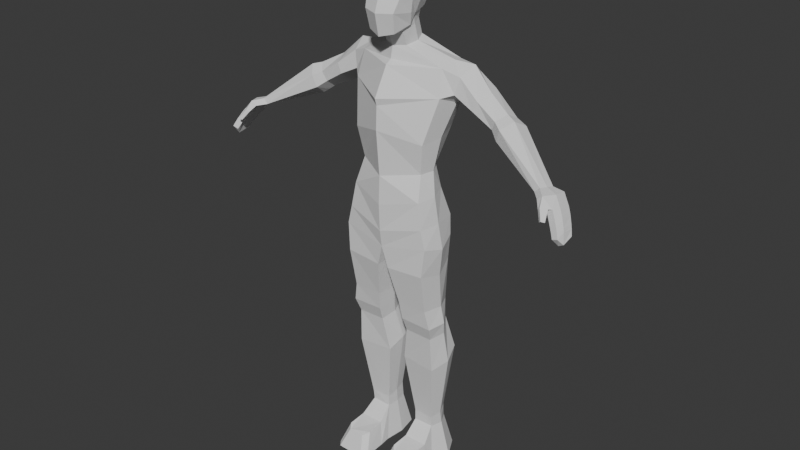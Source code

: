 # Source: base_model_9.blend  (saved by Blender 4.1.24; exported with 4.5.12 LTS)
import bpy
from mathutils import Matrix  # noqa: F401  (used for matrix-valued properties, if any)

bpy.ops.wm.read_factory_settings(use_empty=True)
scene = bpy.context.scene
scene.name = 'Scene'

# ---- collections
col_collection = bpy.data.collections.new('Collection'); scene.collection.children.link(col_collection)
col_image = bpy.data.collections.new('Image'); scene.collection.children.link(col_image)

# ---- world
world_world = bpy.data.worlds.new('World'); scene.world = world_world
world_world.use_nodes = True; world_world.node_tree.nodes.clear()
_N = world_world.node_tree.nodes; _L = world_world.node_tree.links
n0 = _N.new('ShaderNodeOutputWorld'); n0.name = 'World Output'; n0.location = (300, 300)
n1 = _N.new('ShaderNodeBackground'); n1.name = 'Background'; n1.location = (10, 300)
n1.inputs[0].default_value = (0.05088, 0.05088, 0.05088, 1.0)
_L.new(n1.outputs[0], n0.inputs[0])
n0.is_active_output = True
world_world.color = (0.05088, 0.05088, 0.05088)
world_world.use_sun_shadow = False
world_world.sun_shadow_jitter_overblur = 0.0

# ---- meshes
me_cube_002 = bpy.data.meshes.new('Cube.002')
me_cube_002.from_pydata([(0.201, -0.4018, -0.998), (0.2586, -0.3466, -0.2627), (0.22, 0.1713, -0.7412), (0.22, 0.2308, -0.2873), (0.0, 0.2893, -0.8267), (0.0, 0.3013, -0.2306), (0.0, -0.5384, -0.7365), (0.2284, -0.4545, -0.722), (0.0, -0.4709, -1.051), (0.0, -0.4208, -0.1897), (0.2952, -0.1812, -0.7513), (0.2444, -0.1306, -0.9232), (0.2586, -0.05328, -0.7829), (0.272, 0.01288, -0.227), (0.284, -0.1539, -0.2241), (0.0, -0.1397, -0.1001), (2.794e-09, 0.0256, -0.1081), (0.2702, 0.2307, -0.4005), (0.2648, 0.2148, -0.5859), (0.2685, -0.3731, -0.5361), (0.2692, -0.4131, -0.4511), (0.0, 0.3585, -0.4148), (0.0, 0.3624, -0.6111), (0.0, -0.4753, -0.5587), (0.0, -0.5374, -0.4754), (0.3338, -0.1778, -0.4229), (0.3232, -0.1895, -0.5766), (0.3243, -0.02782, -0.5976), (0.335, -0.01448, -0.4456), (0.0, -0.4966, -3.396), (0.0, -0.3258, -1.457), (0.0, 0.3954, -3.414), (0.0, 0.4182, -1.359), (0.5546, -0.3338, -3.278), (0.6519, 0.002513, -1.456), (0.5302, 0.1903, -3.218), (0.6161, 0.4549, -1.437), (0.0, -0.4779, -2.973), (0.0, -0.5357, -2.305), (0.0, -0.5531, -1.859), (0.0, 0.6095, -1.735), (0.0, 0.633, -2.221), (0.0, 0.3891, -2.871), (0.6936, 0.5229, -1.769), (0.5653, 0.3476, -2.354), (0.4699, 0.1439, -2.872), (0.7003, -0.09784, -1.827), (0.564, -0.2761, -2.459), (0.4944, -0.2082, -2.911), (0.0, -0.4423, -4.056), (0.0, 0.3815, -4.098), (0.6889, -0.3577, -3.933), (0.6588, 0.2556, -3.925), (0.0, -0.4803, -3.8), (0.6182, -0.3621, -3.654), (0.5901, 0.3358, -3.665), (0.0, 0.5122, -3.85), (0.2121, -0.2494, -5.236), (0.6935, -0.2415, -5.255), (0.6497, -0.3831, -4.358), (0.6338, -0.2754, -4.965), (0.5458, 0.3214, -5.019), (0.6138, 0.2751, -4.312), (0.05321, 0.3594, -4.336), (0.22, 0.3067, -5.019), (0.1843, -0.2949, -4.948), (0.08558, -0.4212, -4.377), (0.229, -0.1695, -5.455), (0.264, 0.3097, -5.317), (0.6517, -0.166, -5.466), (0.5698, 0.3036, -5.314), (0.1394, -0.1102, -5.984), (0.1685, 0.4615, -5.803), (0.6734, -0.1446, -6.006), (0.6708, 0.406, -5.833), (0.2645, 0.004554, -7.129), (0.281, 0.376, -7.129), (0.5637, 0.0131, -7.131), (0.525, 0.3714, -7.131), (0.0, -0.05575, -3.412), (0.1607, 0.2067, -1.133), (0.6297, -0.07179, -3.248), (0.6878, 0.2333, -1.386), (0.5688, -0.03218, -2.891), (0.6386, 0.03683, -2.41), (0.7509, 0.212, -1.946), (0.0, -0.04438, -2.922), (0.0, 0.02291, -2.314), (0.0, 0.01052, -1.792), (0.0, -0.0304, -4.077), (0.7625, -0.05546, -4.008), (0.6922, -0.06273, -3.639), (0.0, 0.01505, -3.813), (0.1678, 0.02751, -5.204), (0.7524, 0.03068, -5.239), (0.03678, -0.03196, -4.353), (0.1347, 0.006732, -4.943), (0.7087, -0.03839, -4.437), (0.6919, 0.02927, -4.979), (0.1891, 0.07152, -5.406), (0.7201, 0.07142, -5.434), (0.1216, 0.1757, -5.889), (0.7636, 0.1307, -5.931), (0.2447, 0.1903, -7.129), (0.6188, 0.1922, -7.131), (0.8907, 0.07689, -1.543), (0.9153, 0.4713, -1.543), (0.8439, 0.5291, -1.805), (0.834, 0.03588, -1.781), (0.9572, 0.3105, -1.414), (0.8091, 0.2455, -1.899), (2.39, -0.2748, -2.507), (2.438, -0.0505, -2.552), (2.385, -0.05169, -2.632), (2.316, -0.2776, -2.576), (2.427, -0.1677, -2.522), (2.372, -0.1715, -2.596), (1.485, 0.02408, -1.975), (1.592, 0.1554, -1.89), (1.545, 0.3585, -2.144), (1.437, 0.2272, -2.229), (1.422, 0.05558, -2.109), (1.622, 0.3226, -1.975), (1.609, -0.05251, -2.033), (1.721, 0.3268, -2.243), (1.789, 0.2849, -2.032), (1.733, 0.09789, -1.932), (1.594, 0.1705, -2.347), (1.548, -0.02402, -2.208), (1.259, 0.2542, -1.706), (1.116, 0.2682, -2.072), (1.121, 0.02776, -1.924), (1.194, 0.04015, -1.785), (1.092, 0.4908, -1.931), (1.191, 0.4508, -1.71), (0.1701, -0.1154, -1.213), (0.0, -0.1941, -1.23), (0.2145, 0.06318, -1.18), (0.0, 0.2607, -1.118), (0.0, -0.5229, -1.961), (0.0, -0.2342, -1.402), (0.1677, 0.1257, -0.8897), (0.1788, -0.2108, -1.003), (0.0, -0.2891, -1.039), (0.2215, -0.0179, -0.9362), (0.0, 0.2253, -0.8952), (0.2091, 0.1097, -0.78), (0.0, 0.251, -0.8665), (0.0, -0.3767, -1.052), (0.178, -0.33, -1.004), (0.2113, -0.128, -0.94), (0.239, -0.06488, -0.8124), (0.184, -0.1162, -7.665), (0.2113, 0.4955, -7.665), (0.6767, -0.1022, -7.665), (0.6132, 0.4879, -7.665), (0.1515, 0.1896, -7.665), (0.7677, 0.1929, -7.666), (0.2409, -0.478, -7.355), (0.3129, -0.5775, -7.395), (0.2218, -0.7275, -7.668), (0.1503, -0.6441, -7.663), (0.5591, -0.5696, -7.395), (0.6234, -0.4768, -7.36), (0.7108, -0.6352, -7.663), (0.647, -0.714, -7.668), (0.6937, -0.2804, -7.664), (0.6122, -0.2045, -7.33), (0.2518, -0.2099, -7.328), (0.1672, -0.292, -7.664), (0.2616, 0.00675, -6.959), (0.5668, -0.006735, -6.961), (0.554, 0.3188, -6.883), (0.2751, 0.3446, -6.878), (0.2476, 0.1757, -6.917), (0.618, 0.156, -6.926), (2.51, -0.4023, -2.536), (2.582, -0.01629, -2.592), (2.519, -0.01985, -2.66), (2.432, -0.3951, -2.598), (2.591, -0.2167, -2.558), (2.525, -0.2227, -2.635), (2.653, -0.3848, -2.676), (2.687, -0.06457, -2.733), (2.614, -0.06682, -2.789), (2.567, -0.3757, -2.725), (2.704, -0.2774, -2.703), (2.625, -0.2822, -2.766), (2.657, -0.5413, -2.79), (2.621, -0.5131, -2.822), (2.573, -0.4054, -2.705), (2.616, -0.4226, -2.671), (2.503, -0.4715, -2.688), (2.541, -0.4938, -2.65), (2.828, -0.5088, -2.976), (2.861, -0.238, -3.025), (2.786, -0.2385, -3.063), (2.743, -0.4986, -3.005), (2.87, -0.4308, -3.065), (2.797, -0.4291, -3.102), (2.744, -0.1119, -2.807), (2.816, -0.184, -2.928), (2.82, -0.3682, -2.904), (2.707, -0.4188, -2.753), (2.756, -0.3142, -2.778), (2.78, -0.4702, -2.877), (2.58, -0.5499, -2.808), (2.617, -0.5781, -2.776), (1.663, 0.1266, -1.911), (1.516, 0.1989, -2.288), (1.633, 0.3427, -2.194), (1.706, 0.3037, -2.003), (2.768, -0.4611, -2.854), (2.792, -0.4793, -2.9), (2.805, -0.1712, -2.906), (2.828, -0.1968, -2.951), (2.752, -0.199, -2.996), (2.727, -0.1727, -2.952), (2.68, -0.4511, -2.892), (2.706, -0.4699, -2.936), (2.829, -0.3777, -2.928), (2.81, -0.3586, -2.881), (2.727, -0.3625, -2.934), (2.748, -0.3816, -2.98), (2.695, -0.4107, -2.734), (2.72, -0.4268, -2.772), (2.731, -0.1007, -2.789), (2.756, -0.123, -2.825), (2.677, -0.123, -2.873), (2.652, -0.09979, -2.838), (2.603, -0.3986, -2.774), (2.628, -0.4154, -2.811), (2.767, -0.3229, -2.797), (2.744, -0.3055, -2.759), (2.66, -0.3077, -2.814), (2.683, -0.3258, -2.851)], [(167, 168)], [(12, 27, 26, 10), (21, 5, 3, 17), (7, 19, 23, 6), (14, 15, 9, 1), (2, 18, 27, 12), (4, 2, 146, 147), (14, 25, 28, 13), (10, 26, 19, 7), (3, 5, 16, 13), (25, 14, 1, 20), (20, 1, 9, 24), (10, 11, 12), (0, 8, 148, 149), (13, 16, 15, 14), (2, 12, 151, 146), (18, 22, 21, 17), (20, 24, 23, 19), (26, 27, 28, 25), (17, 28, 27, 18), (25, 20, 19, 26), (17, 3, 13, 28), (11, 10, 7, 0), (0, 7, 6, 8), (4, 22, 18, 2), (82, 137, 135, 34), (40, 32, 36, 43), (43, 36, 106, 107), (46, 34, 30, 39), (54, 53, 49, 51), (80, 36, 32, 138), (33, 48, 37, 29), (48, 47, 38, 37), (47, 46, 139, 38), (81, 83, 48, 33), (83, 84, 47, 48), (84, 85, 46, 47), (31, 42, 45, 35), (42, 41, 44, 45), (41, 40, 43, 44), (79, 86, 42, 31), (86, 87, 41, 42), (87, 88, 40, 41), (98, 60, 58, 94), (56, 55, 52, 50), (92, 56, 50, 89), (91, 54, 51, 90), (81, 33, 54, 91), (79, 31, 56, 92), (31, 35, 55, 56), (33, 29, 53, 54), (94, 58, 69, 100), (96, 64, 93), (60, 65, 57, 58), (61, 94, 70), (50, 52, 62, 63), (63, 62, 61, 64), (51, 49, 66, 59), (59, 66, 65, 60), (89, 50, 63, 95), (95, 63, 64, 96), (90, 51, 59, 97), (97, 59, 60, 98), (100, 69, 73, 102), (93, 68, 99), (58, 57, 67, 69), (171, 170, 75, 77), (99, 68, 72, 101), (69, 67, 71, 73), (68, 70, 74, 72), (75, 103, 156, 152), (173, 172, 78, 76), (175, 171, 77, 104), (174, 173, 76, 103), (170, 174, 103, 75), (172, 175, 104, 78), (78, 104, 157, 155), (67, 99, 101, 71), (57, 93, 99, 67), (70, 100, 102, 74), (62, 97, 98, 61), (52, 90, 97, 62), (66, 95, 96, 65), (49, 89, 95, 66), (65, 96, 93, 57), (68, 93, 64), (29, 79, 92, 53), (35, 81, 91, 55), (55, 91, 90, 52), (53, 92, 89, 49), (61, 98, 94), (38, 139, 39, 88, 87), (37, 38, 87, 86), (29, 37, 86, 79), (44, 43, 85, 84), (45, 44, 84, 83), (35, 45, 83, 81), (135, 137, 144, 142), (85, 43, 107, 110), (34, 135, 136, 140), (127, 124, 113, 116), (126, 123, 111, 115), (46, 85, 110, 108), (34, 46, 108, 105), (82, 34, 105, 109), (36, 82, 109, 106), (114, 116, 181, 179), (116, 113, 178, 181), (128, 127, 116, 114), (124, 125, 112, 113), (125, 126, 115, 112), (123, 128, 114, 111), (132, 131, 121, 117), (134, 129, 118, 122), (133, 134, 122, 119), (131, 130, 120, 121), (129, 132, 117, 118), (130, 133, 119, 120), (211, 208, 126, 125), (210, 211, 125, 124), (209, 128, 121), (209, 210, 124, 127), (110, 107, 133, 130), (109, 105, 132, 129), (108, 110, 130, 131), (107, 106, 134, 133), (106, 109, 129, 134), (105, 108, 131, 132), (36, 80, 137, 82), (139, 46, 39), (142, 149, 148, 143), (140, 30, 34), (137, 80, 141, 144), (80, 138, 145, 141), (136, 135, 142, 143), (12, 11, 150, 151), (11, 0, 149, 150), (149, 142, 150), (144, 151, 150, 142), (141, 146, 151, 144), (145, 147, 146, 141), (156, 157, 154, 152), (153, 155, 157, 156), (103, 76, 153, 156), (76, 78, 155, 153), (104, 77, 154, 157), (168, 169, 161, 158), (152, 154, 166, 164, 165, 160, 161, 169), (77, 75, 168, 158, 159, 162, 163, 167), (160, 159, 158, 161), (162, 159, 160, 165), (164, 163, 162, 165), (166, 167, 163, 164), (154, 77, 167, 166), (75, 152, 169, 168), (74, 102, 175, 172), (71, 101, 174, 170), (101, 72, 173, 174), (102, 73, 171, 175), (72, 74, 172, 173), (73, 71, 170, 171), (177, 180, 186, 183), (178, 177, 183, 184), (113, 112, 177, 178), (112, 115, 180, 177), (111, 114, 179, 176), (115, 111, 176, 180), (216, 215, 195, 196), (193, 192, 206, 207), (176, 179, 192, 193), (180, 176, 182, 186), (181, 178, 184, 187), (179, 181, 187, 185), (185, 187, 234, 230), (232, 225, 212, 221), (183, 186, 233, 226), (220, 213, 194, 198), (199, 198, 194, 197), (196, 195, 198, 199), (217, 222, 235, 228), (222, 218, 231, 235), (227, 232, 221, 214), (187, 184, 229, 234), (213, 219, 197, 194), (215, 220, 198, 195), (214, 217, 228, 227), (219, 223, 199, 197), (184, 183, 226, 229), (223, 216, 196, 199), (225, 231, 218, 212), (182, 176, 193, 191), (185, 182, 191, 190), (179, 185, 190, 192), (207, 206, 189, 188), (192, 190, 189, 206), (190, 191, 188, 189), (191, 193, 207, 188), (120, 119, 210, 209), (118, 117, 208), (121, 120, 209), (119, 122, 211, 210), (122, 118, 208, 211), (208, 117, 123), (123, 126, 208), (117, 121, 128, 123), (128, 209, 127), (205, 202, 221, 212), (201, 217, 214), (201, 216, 217), (219, 205, 218), (202, 201, 214, 221), (223, 219, 218, 222), (182, 185, 230, 224), (220, 215, 201, 202), (219, 213, 205), (215, 216, 201), (213, 220, 202, 205), (216, 223, 222, 217), (218, 205, 212), (204, 203, 225, 232), (229, 200, 228), (203, 230, 231), (200, 204, 232, 227), (230, 234, 235, 231), (186, 182, 224, 233), (226, 233, 204, 200), (224, 230, 203), (229, 226, 200), (233, 224, 203, 204), (234, 229, 228, 235), (231, 225, 203), (70, 94, 100), (228, 200, 227), (61, 70, 68, 64)])
_uv = me_cube_002.uv_layers.new(name='UVMap')
_uv.uv.foreach_set('vector', [0.375, 0.5931, 0.4714, 0.595, 0.4761, 0.66, 0.4256, 0.6643, 0.5221, 0.375, 0.625, 0.375, 0.625, 0.5, 0.5269, 0.5, 0.4285, 0.75, 0.482, 0.75, 0.4845, 0.875, 0.4297, 0.875, 0.625, 0.6561, 0.75, 0.6498, 0.75, 0.75, 0.625, 0.75, 0.375, 0.5, 0.4625, 0.5, 0.4714, 0.595, 0.375, 0.5931, 0.375, 0.375, 0.375, 0.5, 0.375, 0.5, 0.375, 0.375, 0.625, 0.6561, 0.5264, 0.6576, 0.5247, 0.5947, 0.625, 0.591, 0.4256, 0.6643, 0.4761, 0.66, 0.482, 0.75, 0.4285, 0.75, 0.625, 0.5, 0.75, 0.5, 0.75, 0.597, 0.625, 0.591, 0.5264, 0.6576, 0.625, 0.6561, 0.625, 0.75, 0.5344, 0.75, 0.5344, 0.75, 0.625, 0.75, 0.625, 0.875, 0.5246, 0.875, 0.4256, 0.6643, 0.375, 0.6686, 0.375, 0.5931, 0.375, 0.75, 0.375, 0.875, 0.375, 0.875, 0.375, 0.75, 0.625, 0.591, 0.75, 0.597, 0.75, 0.6498, 0.625, 0.6561, 0.375, 0.5, 0.375, 0.5931, 0.375, 0.5931, 0.375, 0.5, 0.4625, 0.5, 0.4737, 0.375, 0.5221, 0.375, 0.5269, 0.5, 0.5344, 0.75, 0.5246, 0.875, 0.4845, 0.875, 0.482, 0.75, 0.4761, 0.66, 0.4714, 0.595, 0.5247, 0.5947, 0.5264, 0.6576, 0.5269, 0.5, 0.5247, 0.5947, 0.4714, 0.595, 0.4625, 0.5, 0.5264, 0.6576, 0.5344, 0.75, 0.482, 0.75, 0.4761, 0.66, 0.5269, 0.5, 0.625, 0.5, 0.625, 0.591, 0.5247, 0.5947, 0.375, 0.6686, 0.4256, 0.6643, 0.4285, 0.75, 0.375, 0.75, 0.375, 0.75, 0.4285, 0.75, 0.4297, 0.875, 0.375, 0.875, 0.375, 0.375, 0.4737, 0.375, 0.4625, 0.5, 0.375, 0.5, 0.625, 0.625, 0.7952, 0.625, 0.831, 0.655, 0.625, 0.75, 0.5625, 0.25, 0.625, 0.25, 0.625, 0.5, 0.5625, 0.5, 0.5625, 0.5, 0.625, 0.5, 0.625, 0.5, 0.5625, 0.5, 0.5625, 0.75, 0.625, 0.75, 0.625, 1.0, 0.5625, 1.0, 0.375, 0.75, 0.375, 1.0, 0.375, 1.0, 0.375, 0.75, 0.8322, 0.583, 0.625, 0.5, 0.875, 0.5, 0.875, 0.5345, 0.375, 0.75, 0.4375, 0.75, 0.4375, 1.0, 0.375, 1.0, 0.4375, 0.75, 0.5, 0.75, 0.5, 1.0, 0.4375, 1.0, 0.5, 0.75, 0.5625, 0.75, 0.5448, 1.0, 0.5, 1.0, 0.375, 0.625, 0.4375, 0.625, 0.4375, 0.75, 0.375, 0.75, 0.4375, 0.625, 0.5, 0.625, 0.5, 0.75, 0.4375, 0.75, 0.5, 0.625, 0.5625, 0.625, 0.5625, 0.75, 0.5, 0.75, 0.375, 0.25, 0.4375, 0.25, 0.4375, 0.5, 0.375, 0.5, 0.4375, 0.25, 0.5, 0.25, 0.5, 0.5, 0.4375, 0.5, 0.5, 0.25, 0.5625, 0.25, 0.5625, 0.5, 0.5, 0.5, 0.375, 0.125, 0.4375, 0.125, 0.4375, 0.25, 0.375, 0.25, 0.4375, 0.125, 0.5, 0.125, 0.5, 0.25, 0.4375, 0.25, 0.5, 0.125, 0.5625, 0.125, 0.5625, 0.25, 0.5, 0.25, 0.375, 0.625, 0.375, 0.75, 0.375, 0.75, 0.375, 0.625, 0.375, 0.25, 0.375, 0.5, 0.375, 0.5, 0.375, 0.25, 0.375, 0.125, 0.375, 0.25, 0.375, 0.25, 0.375, 0.125, 0.375, 0.625, 0.375, 0.75, 0.375, 0.75, 0.375, 0.625, 0.375, 0.625, 0.375, 0.75, 0.375, 0.75, 0.375, 0.625, 0.375, 0.125, 0.375, 0.25, 0.375, 0.25, 0.375, 0.125, 0.375, 0.25, 0.375, 0.5, 0.375, 0.5, 0.375, 0.25, 0.375, 0.75, 0.375, 1.0, 0.375, 1.0, 0.375, 0.75, 0.375, 0.625, 0.375, 0.75, 0.375, 0.75, 0.375, 0.625, 0.375, 0.125, 0.375, 0.25, 0.375, 0.125, 0.375, 0.75, 0.375, 1.0, 0.375, 1.0, 0.375, 0.75, 0.375, 0.5, 0.375, 0.625, 0.375, 0.5, 0.375, 0.25, 0.375, 0.5, 0.375, 0.5, 0.375, 0.25, 0.375, 0.25, 0.375, 0.5, 0.375, 0.5, 0.375, 0.25, 0.375, 0.75, 0.375, 1.0, 0.375, 1.0, 0.375, 0.75, 0.375, 0.75, 0.375, 1.0, 0.375, 1.0, 0.375, 0.75, 0.375, 0.125, 0.375, 0.25, 0.375, 0.25, 0.375, 0.125, 0.375, 0.125, 0.375, 0.25, 0.375, 0.25, 0.375, 0.125, 0.375, 0.625, 0.375, 0.75, 0.375, 0.75, 0.375, 0.625, 0.375, 0.625, 0.375, 0.75, 0.375, 0.75, 0.375, 0.625, 0.375, 0.625, 0.375, 0.75, 0.375, 0.75, 0.375, 0.625, 0.375, 0.125, 0.375, 0.25, 0.375, 0.125, 0.375, 0.75, 0.375, 1.0, 0.375, 1.0, 0.375, 0.75, 0.375, 0.75, 0.375, 1.0, 0.375, 1.0, 0.375, 0.75, 0.375, 0.125, 0.375, 0.25, 0.375, 0.25, 0.375, 0.125, 0.375, 0.75, 0.375, 1.0, 0.375, 1.0, 0.375, 0.75, 0.375, 0.25, 0.375, 0.5, 0.375, 0.5, 0.375, 0.25, 0.375, 0.0, 0.375, 0.125, 0.375, 0.125, 0.375, 0.0, 0.375, 0.25, 0.375, 0.5, 0.375, 0.5, 0.375, 0.25, 0.375, 0.625, 0.375, 0.75, 0.375, 0.75, 0.375, 0.625, 0.375, 0.125, 0.375, 0.25, 0.375, 0.25, 0.375, 0.125, 0.375, 0.0, 0.375, 0.125, 0.375, 0.125, 0.375, 0.0, 0.375, 0.5, 0.375, 0.625, 0.375, 0.625, 0.375, 0.5, 0.375, 0.5, 0.375, 0.625, 0.375, 0.625, 0.375, 0.5, 0.375, 0.0, 0.375, 0.125, 0.375, 0.125, 0.375, 0.0, 0.375, 0.0, 0.375, 0.125, 0.375, 0.125, 0.375, 0.0, 0.375, 0.5, 0.375, 0.625, 0.375, 0.625, 0.375, 0.5, 0.375, 0.5, 0.375, 0.625, 0.375, 0.625, 0.375, 0.5, 0.375, 0.5, 0.375, 0.625, 0.375, 0.625, 0.375, 0.5, 0.375, 0.0, 0.375, 0.125, 0.375, 0.125, 0.375, 0.0, 0.375, 0.0, 0.375, 0.125, 0.375, 0.125, 0.375, 0.0, 0.375, 0.0, 0.375, 0.125, 0.375, 0.125, 0.375, 0.0, 0.375, 0.25, 0.375, 0.125, 0.375, 0.25, 0.375, 0.0, 0.375, 0.125, 0.375, 0.125, 0.375, 0.0, 0.375, 0.5, 0.375, 0.625, 0.375, 0.625, 0.375, 0.5, 0.375, 0.5, 0.375, 0.625, 0.375, 0.625, 0.375, 0.5, 0.375, 0.0, 0.375, 0.125, 0.375, 0.125, 0.375, 0.0, 0.375, 0.5, 0.375, 0.625, 0.375, 0.625, 0.5, 0.0, 0.5448, 0.0, 0.5625, 0.0, 0.5625, 0.125, 0.5, 0.125, 0.4375, 0.0, 0.5, 0.0, 0.5, 0.125, 0.4375, 0.125, 0.375, 0.0, 0.4375, 0.0, 0.4375, 0.125, 0.375, 0.125, 0.5, 0.5, 0.5625, 0.5, 0.5625, 0.625, 0.5, 0.625, 0.4375, 0.5, 0.5, 0.5, 0.5, 0.625, 0.4375, 0.625, 0.375, 0.5, 0.4375, 0.5, 0.4375, 0.625, 0.375, 0.625, 0.831, 0.655, 0.7952, 0.625, 0.7952, 0.625, 0.831, 0.655, 0.5625, 0.625, 0.5625, 0.5, 0.5625, 0.5, 0.5625, 0.625, 0.625, 0.75, 0.831, 0.655, 0.875, 0.6919, 0.875, 0.724, 0.5625, 0.625, 0.5625, 0.5, 0.5625, 0.5, 0.5625, 0.625, 0.625, 0.625, 0.625, 0.75, 0.625, 0.75, 0.625, 0.625, 0.5625, 0.75, 0.5625, 0.625, 0.5625, 0.625, 0.5625, 0.75, 0.625, 0.75, 0.5625, 0.75, 0.5625, 0.75, 0.625, 0.75, 0.625, 0.625, 0.625, 0.75, 0.625, 0.75, 0.625, 0.625, 0.625, 0.5, 0.625, 0.625, 0.625, 0.625, 0.625, 0.5, 0.5625, 0.75, 0.5625, 0.625, 0.5625, 0.625, 0.5625, 0.75, 0.5625, 0.625, 0.5625, 0.5, 0.5625, 0.5, 0.5625, 0.625, 0.5625, 0.75, 0.5625, 0.625, 0.5625, 0.625, 0.5625, 0.75, 0.5625, 0.5, 0.625, 0.5, 0.625, 0.5, 0.5625, 0.5, 0.625, 0.5, 0.625, 0.625, 0.625, 0.625, 0.625, 0.5, 0.625, 0.75, 0.5625, 0.75, 0.5625, 0.75, 0.625, 0.75, 0.625, 0.75, 0.5625, 0.75, 0.5625, 0.75, 0.625, 0.75, 0.625, 0.5, 0.625, 0.625, 0.625, 0.625, 0.625, 0.5, 0.5625, 0.5, 0.625, 0.5, 0.625, 0.5, 0.5625, 0.5, 0.5625, 0.75, 0.5625, 0.625, 0.5625, 0.625, 0.5625, 0.75, 0.625, 0.625, 0.625, 0.75, 0.625, 0.75, 0.625, 0.625, 0.5625, 0.625, 0.5625, 0.5, 0.5625, 0.5, 0.5625, 0.625, 0.625, 0.5, 0.625, 0.625, 0.625, 0.625, 0.625, 0.5, 0.5625, 0.5, 0.625, 0.5, 0.625, 0.5, 0.5625, 0.5, 0.5625, 0.625, 0.5625, 0.75, 0.5625, 0.75, 0.5625, 0.625, 0.5625, 0.5, 0.5625, 0.5, 0.5625, 0.625, 0.5625, 0.625, 0.5625, 0.5, 0.5625, 0.5, 0.5625, 0.625, 0.625, 0.625, 0.625, 0.75, 0.625, 0.75, 0.625, 0.625, 0.5625, 0.75, 0.5625, 0.625, 0.5625, 0.625, 0.5625, 0.75, 0.5625, 0.5, 0.625, 0.5, 0.625, 0.5, 0.5625, 0.5, 0.625, 0.5, 0.625, 0.625, 0.625, 0.625, 0.625, 0.5, 0.625, 0.75, 0.5625, 0.75, 0.5625, 0.75, 0.625, 0.75, 0.625, 0.5, 0.8322, 0.583, 0.7952, 0.625, 0.625, 0.625, 0.5448, 1.0, 0.5625, 0.75, 0.5625, 1.0, 0.831, 0.655, 0.375, 0.75, 0.375, 0.875, 0.875, 0.6919, 0.875, 0.724, 0.875, 0.75, 0.625, 0.75, 0.7952, 0.625, 0.8322, 0.583, 0.8322, 0.583, 0.7952, 0.625, 0.8322, 0.583, 0.875, 0.5345, 0.875, 0.5345, 0.8322, 0.583, 0.875, 0.6919, 0.831, 0.655, 0.831, 0.655, 0.875, 0.6919, 0.375, 0.5931, 0.375, 0.6686, 0.375, 0.6686, 0.375, 0.5931, 0.375, 0.6686, 0.375, 0.75, 0.375, 0.75, 0.375, 0.6686, 0.375, 0.75, 0.831, 0.655, 0.375, 0.6686, 0.7952, 0.625, 0.375, 0.5931, 0.375, 0.6686, 0.831, 0.655, 0.8322, 0.583, 0.375, 0.5, 0.375, 0.5931, 0.7952, 0.625, 0.875, 0.5345, 0.375, 0.375, 0.375, 0.5, 0.8322, 0.583, 0.125, 0.625, 0.375, 0.625, 0.375, 0.75, 0.125, 0.75, 0.125, 0.5, 0.375, 0.5, 0.375, 0.625, 0.125, 0.625, 0.375, 0.125, 0.375, 0.25, 0.375, 0.25, 0.375, 0.125, 0.375, 0.25, 0.375, 0.5, 0.375, 0.5, 0.375, 0.25, 0.375, 0.625, 0.375, 0.75, 0.375, 0.75, 0.375, 0.625, 0.375, 0.0, 0.375, 0.0, 0.375, 0.0, 0.375, 0.0, 0.125, 0.75, 0.375, 0.75, 0.375, 0.75, 0.375, 0.75, 0.3449, 0.75, 0.1587, 0.75, 0.125, 0.75, 0.125, 0.75, 0.375, 0.75, 0.375, 1.0, 0.375, 1.0, 0.375, 1.0, 0.375, 0.9509, 0.375, 0.7938, 0.375, 0.75, 0.375, 0.75, 0.375, 0.9663, 0.375, 0.9509, 0.375, 1.0, 0.375, 1.0, 0.375, 0.7938, 0.375, 0.9509, 0.375, 0.9663, 0.375, 0.7801, 0.375, 0.75, 0.375, 0.75, 0.375, 0.7938, 0.375, 0.7801, 0.375, 0.75, 0.375, 0.75, 0.375, 0.75, 0.375, 0.75, 0.375, 0.75, 0.375, 0.75, 0.375, 0.75, 0.375, 0.75, 0.375, 0.0, 0.375, 0.0, 0.375, 0.0, 0.375, 0.0, 0.375, 0.5, 0.375, 0.625, 0.375, 0.625, 0.375, 0.5, 0.375, 0.0, 0.375, 0.125, 0.375, 0.125, 0.375, 0.0, 0.375, 0.125, 0.375, 0.25, 0.375, 0.25, 0.375, 0.125, 0.375, 0.625, 0.375, 0.75, 0.375, 0.75, 0.375, 0.625, 0.375, 0.25, 0.375, 0.5, 0.375, 0.5, 0.375, 0.25, 0.375, 0.75, 0.375, 1.0, 0.375, 1.0, 0.375, 0.75, 0.625, 0.5, 0.625, 0.625, 0.625, 0.625, 0.625, 0.5, 0.5625, 0.5, 0.625, 0.5, 0.625, 0.5, 0.5625, 0.5, 0.5625, 0.5, 0.625, 0.5, 0.625, 0.5, 0.5625, 0.5, 0.625, 0.5, 0.625, 0.625, 0.625, 0.625, 0.625, 0.5, 0.625, 0.75, 0.5625, 0.75, 0.5625, 0.75, 0.625, 0.75, 0.625, 0.625, 0.625, 0.75, 0.625, 0.75, 0.625, 0.625, 0.5625, 0.5, 0.625, 0.5, 0.625, 0.5, 0.5625, 0.5, 0.625, 0.75, 0.5625, 0.75, 0.5625, 0.75, 0.625, 0.75, 0.625, 0.75, 0.5625, 0.75, 0.5625, 0.75, 0.625, 0.75, 0.625, 0.625, 0.625, 0.75, 0.625, 0.75, 0.625, 0.625, 0.5625, 0.625, 0.5625, 0.5, 0.5625, 0.5, 0.5625, 0.625, 0.5625, 0.75, 0.5625, 0.625, 0.5625, 0.625, 0.5625, 0.75, 0.5625, 0.75, 0.5625, 0.625, 0.5625, 0.625, 0.5625, 0.75, 0.625, 0.625, 0.625, 0.75, 0.625, 0.75, 0.625, 0.625, 0.625, 0.5, 0.625, 0.625, 0.625, 0.625, 0.625, 0.5, 0.625, 0.625, 0.625, 0.75, 0.625, 0.75, 0.625, 0.625, 0.5625, 0.625, 0.625, 0.625, 0.625, 0.75, 0.5625, 0.75, 0.5625, 0.5, 0.625, 0.5, 0.625, 0.625, 0.5625, 0.625, 0.5625, 0.5, 0.5625, 0.625, 0.5625, 0.625, 0.5625, 0.5, 0.5625, 0.625, 0.5625, 0.75, 0.5625, 0.75, 0.5625, 0.625, 0.625, 0.5, 0.625, 0.625, 0.625, 0.625, 0.625, 0.5, 0.5625, 0.625, 0.5625, 0.5, 0.5625, 0.5, 0.5625, 0.625, 0.625, 0.75, 0.5625, 0.75, 0.5625, 0.75, 0.625, 0.75, 0.625, 0.5, 0.625, 0.625, 0.625, 0.625, 0.625, 0.5, 0.625, 0.5, 0.5625, 0.5, 0.5625, 0.5, 0.625, 0.5, 0.5625, 0.75, 0.5625, 0.625, 0.5625, 0.625, 0.5625, 0.75, 0.5625, 0.5, 0.625, 0.5, 0.625, 0.5, 0.5625, 0.5, 0.5625, 0.625, 0.5625, 0.5, 0.5625, 0.5, 0.5625, 0.625, 0.625, 0.75, 0.5625, 0.75, 0.5625, 0.75, 0.625, 0.75, 0.625, 0.75, 0.625, 0.75, 0.625, 0.75, 0.625, 0.75, 0.5625, 0.75, 0.625, 0.75, 0.625, 0.75, 0.5625, 0.75, 0.5625, 0.75, 0.5625, 0.75, 0.5625, 0.75, 0.5625, 0.75, 0.625, 0.75, 0.5625, 0.75, 0.5625, 0.75, 0.625, 0.75, 0.5625, 0.75, 0.5625, 0.75, 0.5625, 0.75, 0.5625, 0.75, 0.5625, 0.75, 0.625, 0.75, 0.625, 0.75, 0.5625, 0.75, 0.625, 0.75, 0.625, 0.75, 0.625, 0.75, 0.625, 0.75, 0.5625, 0.625, 0.5625, 0.5, 0.5625, 0.5, 0.5625, 0.625, 0.625, 0.625, 0.625, 0.75, 0.625, 0.625, 0.5625, 0.75, 0.5625, 0.625, 0.5625, 0.625, 0.5625, 0.5, 0.625, 0.5, 0.625, 0.5, 0.5625, 0.5, 0.625, 0.5, 0.625, 0.625, 0.625, 0.625, 0.625, 0.5, 0.625, 0.625, 0.625, 0.75, 0.625, 0.75, 0.625, 0.75, 0.625, 0.625, 0.625, 0.625, 0.625, 0.75, 0.5625, 0.75, 0.5625, 0.75, 0.625, 0.75, 0.5625, 0.75, 0.5625, 0.625, 0.5625, 0.625, 0.625, 0.75, 0.625, 0.625, 0.625, 0.625, 0.625, 0.75, 0.625, 0.5, 0.5625, 0.5, 0.625, 0.5, 0.625, 0.5, 0.5625, 0.5, 0.5625, 0.5, 0.5625, 0.75, 0.625, 0.75, 0.5625, 0.75, 0.625, 0.625, 0.625, 0.5, 0.625, 0.5, 0.625, 0.625, 0.5625, 0.625, 0.5625, 0.75, 0.5625, 0.75, 0.5625, 0.625, 0.625, 0.75, 0.5625, 0.75, 0.5625, 0.75, 0.625, 0.75, 0.625, 0.625, 0.625, 0.5, 0.625, 0.5, 0.625, 0.625, 0.5625, 0.75, 0.625, 0.75, 0.625, 0.75, 0.625, 0.5, 0.5625, 0.5, 0.625, 0.5, 0.625, 0.75, 0.625, 0.625, 0.625, 0.625, 0.625, 0.75, 0.5625, 0.5, 0.5625, 0.625, 0.5625, 0.625, 0.5625, 0.5, 0.5625, 0.75, 0.625, 0.75, 0.625, 0.75, 0.625, 0.625, 0.625, 0.75, 0.625, 0.75, 0.625, 0.625, 0.5625, 0.5, 0.625, 0.5, 0.5625, 0.5, 0.625, 0.75, 0.5625, 0.75, 0.5625, 0.75, 0.625, 0.5, 0.625, 0.625, 0.625, 0.625, 0.625, 0.5, 0.5625, 0.75, 0.5625, 0.625, 0.5625, 0.625, 0.5625, 0.75, 0.625, 0.625, 0.625, 0.75, 0.625, 0.75, 0.625, 0.625, 0.625, 0.5, 0.625, 0.625, 0.625, 0.625, 0.625, 0.5, 0.625, 0.75, 0.5625, 0.75, 0.625, 0.75, 0.5625, 0.5, 0.625, 0.5, 0.625, 0.5, 0.625, 0.625, 0.625, 0.75, 0.625, 0.75, 0.625, 0.625, 0.5625, 0.625, 0.5625, 0.5, 0.5625, 0.5, 0.5625, 0.625, 0.5625, 0.75, 0.625, 0.75, 0.625, 0.75, 0.375, 0.5, 0.375, 0.625, 0.375, 0.625, 0.5625, 0.5, 0.625, 0.5, 0.625, 0.5, 0.375, 0.5, 0.375, 0.5, 0.375, 0.25, 0.375, 0.25])
me_cube_002.update()

# ---- objects
ob_character = bpy.data.objects.new('Character', me_cube_002)
ob_imageside = bpy.data.objects.new('ImageSide_', None)
ob_imagefront = bpy.data.objects.new('ImageFront', None)
ob_imagefrontarm = bpy.data.objects.new('ImageFrontArm', None)

# ---- transforms, parenting, visibility, modifiers, constraints
ob_character.location = (0.0, 0.0, 7.669)
_m = ob_character.modifiers.new('Mirror', 'MIRROR')
_m.use_clip = True
ob_imageside.location = (-7.444, -1.404, 3.564)
ob_imageside.rotation_euler = (1.571, 0.0, 1.571)
ob_imageside.scale = (-3.0, 3.0, 1.0)
ob_imageside.empty_display_type = 'IMAGE'
ob_imageside.empty_display_size = 5.0
ob_imageside.use_empty_image_alpha = True
ob_imageside.color = (1.0, 1.0, 1.0, 0.5)
ob_imagefront.location = (4.816, 8.069, 3.564)
ob_imagefront.rotation_euler = (1.571, 0.0, 0.0)
ob_imagefront.scale = (3.0, 3.0, 1.0)
ob_imagefront.empty_display_type = 'IMAGE'
ob_imagefront.empty_display_size = 5.0
ob_imagefront.use_empty_image_alpha = True
ob_imagefront.color = (1.0, 1.0, 1.0, 0.5)
ob_imagefrontarm.location = (5.406, 8.069, 5.545)
ob_imagefrontarm.rotation_euler = (1.571, -0.4405, -6.333e-08)
ob_imagefrontarm.scale = (3.0, 3.0, 1.0)
ob_imagefrontarm.empty_display_type = 'IMAGE'
ob_imagefrontarm.empty_display_size = 5.0
ob_imagefrontarm.use_empty_image_alpha = True
ob_imagefrontarm.color = (1.0, 1.0, 1.0, 0.5)

# ---- collection membership
col_collection.objects.link(ob_character)
col_image.objects.link(ob_imageside)
col_image.objects.link(ob_imagefront)
col_image.objects.link(ob_imagefrontarm)

# ---- scene / render settings (as saved in the file)
scene.frame_start = 1; scene.frame_end = 250; scene.frame_set(0)
scene.render.engine = 'BLENDER_EEVEE_NEXT'
scene.cycles.sampling_pattern = 'TABULATED_SOBOL'
scene.eevee.ray_tracing_options.trace_max_roughness = 0.0
bpy.context.view_layer.update()

# ---- added for rendering (the .blend has no active camera and no usable light): camera, sun
cam_auto = bpy.data.cameras.new('AutoCamera')
cam_auto.lens = 50.0
cam_auto.sensor_width = 36.0
cam_auto.clip_end = 1000.0
ob_auto_camera = bpy.data.objects.new('AutoCamera', cam_auto)
scene.collection.objects.link(ob_auto_camera)
ob_auto_camera.location = (8.87805, -10.7009, 10.8875)
ob_auto_camera.rotation_euler = (1.09748, -7.21219e-08, 0.694738)
scene.camera = ob_auto_camera
light_auto_sun = bpy.data.lights.new('AutoSun', 'SUN')
light_auto_sun.energy = 3.0
light_auto_sun.angle = 0.0523599
ob_auto_sun = bpy.data.objects.new('AutoSun', light_auto_sun)
scene.collection.objects.link(ob_auto_sun)
ob_auto_sun.rotation_euler = (0.872665, 0.174533, 0.523599)
bpy.context.view_layer.update()
